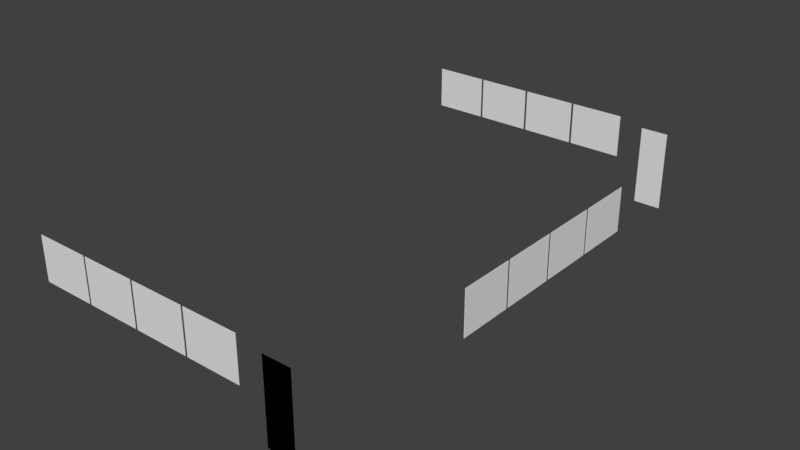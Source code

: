 # Source: base_link.blend  (saved by Blender 2.79.0; exported with 4.5.12 LTS)
import bpy
from mathutils import Matrix  # noqa: F401  (used for matrix-valued properties, if any)

bpy.ops.wm.read_factory_settings(use_empty=True)
scene = bpy.context.scene
scene.name = 'Scene'

# ---- collections
col_collection_1 = bpy.data.collections.new('Collection 1'); scene.collection.children.link(col_collection_1)

# ---- materials (node trees are filled in below, after node groups)
mat_material = bpy.data.materials.new('Material')
mat_material.alpha_threshold = 0.0
mat_material.use_transparent_shadow = False
mat_material.preview_render_type = 'FLAT'
mat_material.roughness = 0.5
mat_material.line_color = (0.0, 0.0, 0.0, 1.0)

# ---- material node trees

# ---- world
world_world = bpy.data.worlds.new('World'); scene.world = world_world
world_world.color = (0.05088, 0.05088, 0.05088)
world_world.use_sun_shadow = False
world_world.sun_shadow_jitter_overblur = 0.0
world_world.cycles.sampling_method = 'MANUAL'

# ---- meshes
me_base_link = bpy.data.meshes.new('base link')
me_base_link.from_pydata([(6.738, -3.137, 1.134), (6.738, -3.137, 2.032), (6.748, -3.137, 1.134), (6.748, -3.137, 2.032), (6.738, -4.274, 1.134), (6.748, -4.274, 1.134), (6.738, -4.274, 2.032), (6.748, -4.274, 2.032), (6.738, -7.836, 1.134), (6.738, -6.699, 1.134), (6.748, -7.836, 1.134), (6.748, -6.699, 1.134), (6.738, -7.836, 2.032), (6.748, -7.836, 2.032), (6.738, -6.699, 2.032), (6.748, -6.699, 2.032), (6.738, -5.512, 1.134), (6.738, -5.512, 2.032), (6.748, -5.512, 1.134), (6.748, -5.512, 2.032), (6.738, -6.648, 1.134), (6.748, -6.648, 1.134), (6.738, -6.648, 2.032), (6.748, -6.648, 2.032), (6.738, -5.461, 1.134), (6.738, -4.325, 1.134), (6.748, -5.461, 1.134), (6.748, -4.325, 1.134), (6.738, -5.461, 2.032), (6.748, -5.461, 2.032), (6.738, -4.325, 2.032), (6.748, -4.325, 2.032), (0.2864, -0.11, 1.134), (0.2864, -0.11, 2.032), (0.2864, -0.1, 1.134), (0.2864, -0.1, 2.032), (1.423, -0.11, 1.134), (1.423, -0.1, 1.134), (1.423, -0.11, 2.032), (1.423, -0.1, 2.032), (4.985, -0.11, 1.134), (3.848, -0.11, 1.134), (4.985, -0.1, 1.134), (3.848, -0.1, 1.134), (4.985, -0.11, 2.032), (4.985, -0.1, 2.032), (3.848, -0.11, 2.032), (3.848, -0.1, 2.032), (2.661, -0.11, 1.134), (2.661, -0.11, 2.032), (2.661, -0.1, 1.134), (2.661, -0.1, 2.032), (3.797, -0.11, 1.134), (3.797, -0.1, 1.134), (3.797, -0.11, 2.032), (3.797, -0.1, 2.032), (2.61, -0.11, 1.134), (1.474, -0.11, 1.134), (2.61, -0.1, 1.134), (1.474, -0.1, 1.134), (2.61, -0.11, 2.032), (2.61, -0.1, 2.032), (1.474, -0.11, 2.032), (1.474, -0.1, 2.032), (0.2864, -10.93, 1.134), (0.2864, -10.93, 2.032), (0.2864, -10.92, 1.134), (0.2864, -10.92, 2.032), (1.423, -10.93, 1.134), (1.423, -10.92, 1.134), (1.423, -10.93, 2.032), (1.423, -10.92, 2.032), (4.985, -10.93, 1.134), (3.848, -10.93, 1.134), (4.985, -10.92, 1.134), (3.848, -10.92, 1.134), (4.985, -10.93, 2.032), (4.985, -10.92, 2.032), (3.848, -10.93, 2.032), (3.848, -10.92, 2.032), (2.661, -10.93, 1.134), (2.661, -10.93, 2.032), (2.661, -10.92, 1.134), (2.661, -10.92, 2.032), (3.797, -10.93, 1.134), (3.797, -10.92, 1.134), (3.797, -10.93, 2.032), (3.797, -10.92, 2.032), (2.61, -10.93, 1.134), (1.474, -10.93, 1.134), (2.61, -10.92, 1.134), (1.474, -10.92, 1.134), (2.61, -10.93, 2.032), (2.61, -10.92, 2.032), (1.474, -10.93, 2.032), (1.474, -10.92, 2.032), (6.08, -10.92, 1.913), (5.506, -10.92, 1.913), (6.08, -10.92, 1.913), (5.506, -10.92, 1.913), (6.08, -10.92, 0.25), (6.08, -10.92, 0.25), (5.506, -10.92, 0.25), (5.506, -10.92, 0.25), (6.08, -0.1123, 1.913), (5.506, -0.1123, 1.913), (6.08, -0.1153, 1.913), (5.506, -0.1153, 1.913), (6.08, -0.1123, 0.25), (6.08, -0.1153, 0.25), (5.506, -0.1123, 0.25), (5.506, -0.1153, 0.25)], [], [(0, 1, 2), (2, 1, 3), (4, 0, 5), (5, 0, 2), (6, 4, 7), (7, 4, 5), (1, 6, 3), (3, 6, 7), (4, 6, 0), (0, 6, 1), (7, 5, 3), (3, 5, 2), (8, 9, 10), (10, 9, 11), (12, 8, 13), (13, 8, 10), (14, 12, 15), (15, 12, 13), (9, 14, 11), (11, 14, 15), (12, 14, 8), (8, 14, 9), (15, 13, 11), (11, 13, 10), (16, 17, 18), (18, 17, 19), (20, 16, 21), (21, 16, 18), (22, 20, 23), (23, 20, 21), (17, 22, 19), (19, 22, 23), (20, 22, 16), (16, 22, 17), (23, 21, 19), (19, 21, 18), (24, 25, 26), (26, 25, 27), (28, 24, 29), (29, 24, 26), (30, 28, 31), (31, 28, 29), (25, 30, 27), (27, 30, 31), (28, 30, 24), (24, 30, 25), (31, 29, 27), (27, 29, 26), (32, 33, 34), (34, 33, 35), (36, 32, 37), (37, 32, 34), (38, 36, 39), (39, 36, 37), (33, 38, 35), (35, 38, 39), (36, 38, 32), (32, 38, 33), (39, 37, 35), (35, 37, 34), (40, 41, 42), (42, 41, 43), (44, 40, 45), (45, 40, 42), (46, 44, 47), (47, 44, 45), (41, 46, 43), (43, 46, 47), (44, 46, 40), (40, 46, 41), (47, 45, 43), (43, 45, 42), (48, 49, 50), (50, 49, 51), (52, 48, 53), (53, 48, 50), (54, 52, 55), (55, 52, 53), (49, 54, 51), (51, 54, 55), (52, 54, 48), (48, 54, 49), (55, 53, 51), (51, 53, 50), (56, 57, 58), (58, 57, 59), (60, 56, 61), (61, 56, 58), (62, 60, 63), (63, 60, 61), (57, 62, 59), (59, 62, 63), (60, 62, 56), (56, 62, 57), (63, 61, 59), (59, 61, 58), (64, 65, 66), (66, 65, 67), (68, 64, 69), (69, 64, 66), (70, 68, 71), (71, 68, 69), (65, 70, 67), (67, 70, 71), (68, 70, 64), (64, 70, 65), (71, 69, 67), (67, 69, 66), (72, 73, 74), (74, 73, 75), (76, 72, 77), (77, 72, 74), (78, 76, 79), (79, 76, 77), (73, 78, 75), (75, 78, 79), (76, 78, 72), (72, 78, 73), (79, 77, 75), (75, 77, 74), (80, 81, 82), (82, 81, 83), (84, 80, 85), (85, 80, 82), (86, 84, 87), (87, 84, 85), (81, 86, 83), (83, 86, 87), (84, 86, 80), (80, 86, 81), (87, 85, 83), (83, 85, 82), (88, 89, 90), (90, 89, 91), (92, 88, 93), (93, 88, 90), (94, 92, 95), (95, 92, 93), (89, 94, 91), (91, 94, 95), (92, 94, 88), (88, 94, 89), (95, 93, 91), (91, 93, 90), (96, 97, 98), (98, 97, 99), (100, 96, 101), (101, 96, 98), (102, 100, 103), (103, 100, 101), (97, 102, 99), (99, 102, 103), (100, 102, 96), (96, 102, 97), (103, 101, 99), (99, 101, 98), (104, 105, 106), (106, 105, 107), (108, 104, 109), (109, 104, 106), (110, 108, 111), (111, 108, 109), (105, 110, 107), (107, 110, 111), (108, 110, 104), (104, 110, 105), (111, 109, 107), (107, 109, 106)])
_uv = me_base_link.uv_layers.new(name='UVMap')
_uv.uv.foreach_set('vector', [-4.528, 2.752, -4.528, 1.996, -4.519, 2.752, -4.519, 2.752, -4.528, 1.996, -4.519, 1.996, -4.636, 2.952, -4.636, 1.996, -4.627, 2.952, -4.627, 2.952, -4.636, 1.996, -4.627, 1.996, -4.528, 1.996, -4.528, 2.752, -4.537, 1.996, -4.537, 1.996, -4.528, 2.752, -4.537, 2.752, -4.697, 2.952, -4.697, 1.996, -4.689, 2.952, -4.689, 2.952, -4.697, 1.996, -4.689, 1.996, -4.554, 1.996, -5.34, 1.996, -4.554, 1.04, -4.554, 1.04, -5.34, 1.996, -5.34, 1.04, -2.197, -1.828, -1.411, -1.828, -2.197, -0.8718, -2.197, -0.8718, -1.411, -1.828, -1.411, -0.8718, -4.645, 2.952, -4.645, 1.996, -4.636, 2.952, -4.636, 2.952, -4.645, 1.996, -4.636, 1.996, -4.484, 1.996, -4.484, 2.752, -4.493, 1.996, -4.493, 1.996, -4.484, 2.752, -4.493, 2.752, -4.671, 2.952, -4.671, 1.996, -4.662, 2.952, -4.662, 2.952, -4.671, 1.996, -4.662, 1.996, -4.502, 2.752, -4.502, 1.996, -4.493, 2.752, -4.493, 2.752, -4.502, 1.996, -4.493, 1.996, -1.411, -0.8718, -1.411, -1.828, -0.6249, -0.8718, -0.6249, -0.8718, -1.411, -1.828, -0.6249, -1.828, -2.982, 1.04, -2.982, 0.08409, -2.197, 1.04, -2.197, 1.04, -2.982, 0.08409, -2.197, 0.08409, -4.51, 2.752, -4.51, 1.996, -4.502, 2.752, -4.502, 2.752, -4.51, 1.996, -4.502, 1.996, -4.654, 2.952, -4.654, 1.996, -4.645, 2.952, -4.645, 2.952, -4.654, 1.996, -4.645, 1.996, -4.537, 1.996, -4.537, 2.752, -4.545, 1.996, -4.545, 1.996, -4.537, 2.752, -4.545, 2.752, -4.68, 2.952, -4.68, 1.996, -4.671, 2.952, -4.671, 2.952, -4.68, 1.996, -4.671, 1.996, -0.6249, 1.996, -1.411, 1.996, -0.6249, 1.04, -0.6249, 1.04, -1.411, 1.996, -1.411, 1.04, -1.411, 0.08409, -0.6249, 0.08409, -1.411, 1.04, -1.411, 1.04, -0.6249, 0.08409, -0.6249, 1.04, -4.662, 2.952, -4.662, 1.996, -4.654, 2.952, -4.654, 2.952, -4.662, 1.996, -4.654, 1.996, -4.545, 1.996, -4.545, 2.752, -4.554, 1.996, -4.554, 1.996, -4.545, 2.752, -4.554, 2.752, -4.689, 2.952, -4.689, 1.996, -4.68, 2.952, -4.68, 2.952, -4.689, 1.996, -4.68, 1.996, -4.519, 2.752, -4.519, 1.996, -4.51, 2.752, -4.51, 2.752, -4.519, 1.996, -4.51, 1.996, -2.197, 1.996, -2.197, 1.04, -1.411, 1.996, -1.411, 1.996, -2.197, 1.04, -1.411, 1.04, -3.768, 1.996, -3.768, 1.04, -2.982, 1.996, -2.982, 1.996, -3.768, 1.04, -2.982, 1.04, -4.449, 1.996, -4.449, 2.752, -4.458, 1.996, -4.458, 1.996, -4.449, 2.752, -4.458, 2.752, -4.732, 1.996, -4.732, 2.952, -4.741, 1.996, -4.741, 1.996, -4.732, 2.952, -4.741, 2.952, -4.44, 2.752, -4.44, 1.996, -4.432, 2.752, -4.432, 2.752, -4.44, 1.996, -4.432, 1.996, -4.75, 2.952, -4.75, 1.996, -4.741, 2.952, -4.741, 2.952, -4.75, 1.996, -4.741, 1.996, -4.554, 1.04, -3.768, 1.04, -4.554, 1.996, -4.554, 1.996, -3.768, 1.04, -3.768, 1.996, -3.768, 0.08409, -2.982, 0.08409, -3.768, 1.04, -3.768, 1.04, -2.982, 0.08409, -2.982, 1.04, -4.75, 1.996, -4.75, 2.952, -4.759, 1.996, -4.759, 1.996, -4.75, 2.952, -4.759, 2.952, -4.449, 2.752, -4.449, 1.996, -4.44, 2.752, -4.44, 2.752, -4.449, 1.996, -4.44, 1.996, -4.767, 2.952, -4.767, 1.996, -4.759, 2.952, -4.759, 2.952, -4.767, 1.996, -4.759, 1.996, -4.458, 1.996, -4.458, 2.752, -4.467, 1.996, -4.467, 1.996, -4.458, 2.752, -4.467, 2.752, -2.197, 1.04, -2.197, 1.996, -2.982, 1.04, -2.982, 1.04, -2.197, 1.996, -2.982, 1.996, -4.554, 1.04, -4.554, 0.08409, -3.768, 1.04, -3.768, 1.04, -4.554, 0.08409, -3.768, 0.08409, -4.467, 1.996, -4.467, 2.752, -4.475, 1.996, -4.475, 1.996, -4.467, 2.752, -4.475, 2.752, -4.697, 1.996, -4.697, 2.952, -4.706, 1.996, -4.706, 1.996, -4.697, 2.952, -4.706, 2.952, -4.423, 2.752, -4.423, 1.996, -4.414, 2.752, -4.414, 2.752, -4.423, 1.996, -4.414, 1.996, -4.724, 2.952, -4.724, 1.996, -4.715, 2.952, -4.715, 2.952, -4.724, 1.996, -4.715, 1.996, -2.982, -1.828, -2.197, -1.828, -2.982, -0.8718, -2.982, -0.8718, -2.197, -1.828, -2.197, -0.8718, -3.768, 0.08409, -4.554, 0.08409, -3.768, -0.8718, -3.768, -0.8718, -4.554, 0.08409, -4.554, -0.8718, -4.706, 1.996, -4.706, 2.952, -4.715, 1.996, -4.715, 1.996, -4.706, 2.952, -4.715, 2.952, -4.432, 2.752, -4.432, 1.996, -4.423, 2.752, -4.423, 2.752, -4.432, 1.996, -4.423, 1.996, -4.732, 2.952, -4.732, 1.996, -4.724, 2.952, -4.724, 2.952, -4.732, 1.996, -4.724, 1.996, -4.484, 2.752, -4.484, 1.996, -4.475, 2.752, -4.475, 2.752, -4.484, 1.996, -4.475, 1.996, -1.411, 0.08409, -1.411, 1.04, -2.197, 0.08409, -2.197, 0.08409, -1.411, 1.04, -2.197, 1.04, -5.34, 1.04, -5.34, 0.08409, -4.554, 1.04, -4.554, 1.04, -5.34, 0.08409, -4.554, 0.08409, -4.584, 1.996, -4.584, 2.752, -4.592, 1.996, -4.592, 1.996, -4.584, 2.752, -4.592, 2.752, -4.811, 2.952, -4.811, 1.996, -4.802, 2.952, -4.802, 2.952, -4.811, 1.996, -4.802, 1.996, -4.566, 1.996, -4.566, 2.752, -4.575, 1.996, -4.575, 1.996, -4.566, 2.752, -4.575, 2.752, -4.811, 1.996, -4.811, 2.952, -4.82, 1.996, -4.82, 1.996, -4.811, 2.952, -4.82, 2.952, -2.982, -0.8718, -2.197, -0.8718, -2.982, 0.08409, -2.982, 0.08409, -2.197, -0.8718, -2.197, 0.08409, -1.411, -0.8718, -0.6249, -0.8718, -1.411, 0.08409, -1.411, 0.08409, -0.6249, -0.8718, -0.6249, 0.08409, -4.837, 2.952, -4.837, 1.996, -4.829, 2.952, -4.829, 2.952, -4.837, 1.996, -4.829, 1.996, -4.557, 1.996, -4.557, 2.752, -4.566, 1.996, -4.566, 1.996, -4.557, 2.752, -4.566, 2.752, -4.767, 1.996, -4.767, 2.952, -4.776, 1.996, -4.776, 1.996, -4.767, 2.952, -4.776, 2.952, -4.592, 1.996, -4.592, 2.752, -4.601, 1.996, -4.601, 1.996, -4.592, 2.752, -4.601, 2.752, -1.411, -0.8718, -1.411, 0.08409, -2.197, -0.8718, -2.197, -0.8718, -1.411, 0.08409, -2.197, 0.08409, -3.768, -1.828, -3.768, -0.8718, -4.554, -1.828, -4.554, -1.828, -3.768, -0.8718, -4.554, -0.8718, -4.601, 1.996, -4.601, 2.752, -4.61, 1.996, -4.61, 1.996, -4.601, 2.752, -4.61, 2.752, -4.794, 2.952, -4.794, 1.996, -4.785, 2.952, -4.785, 2.952, -4.794, 1.996, -4.785, 1.996, -4.61, 1.996, -4.61, 2.752, -4.619, 1.996, -4.619, 1.996, -4.61, 2.752, -4.619, 2.752, -4.794, 1.996, -4.794, 2.952, -4.802, 1.996, -4.802, 1.996, -4.794, 2.952, -4.802, 2.952, -3.768, -0.8718, -2.982, -0.8718, -3.768, 0.08409, -3.768, 0.08409, -2.982, -0.8718, -2.982, 0.08409, -4.554, -0.8718, -5.34, -0.8718, -4.554, -1.828, -4.554, -1.828, -5.34, -0.8718, -5.34, -1.828, -4.785, 2.952, -4.785, 1.996, -4.776, 2.952, -4.776, 2.952, -4.785, 1.996, -4.776, 1.996, -4.575, 1.996, -4.575, 2.752, -4.584, 1.996, -4.584, 1.996, -4.575, 2.752, -4.584, 2.752, -4.82, 1.996, -4.82, 2.952, -4.829, 1.996, -4.829, 1.996, -4.82, 2.952, -4.829, 2.952, -4.627, 2.752, -4.627, 1.996, -4.619, 2.752, -4.619, 2.752, -4.627, 1.996, -4.619, 1.996, -2.982, -1.828, -2.982, -0.8718, -3.768, -1.828, -3.768, -1.828, -2.982, -0.8718, -3.768, -0.8718, -4.554, -0.8718, -4.554, 0.08409, -5.34, -0.8718, -5.34, -0.8718, -4.554, 0.08409, -5.34, 0.08409, -4.411, 2.479, -4.411, 1.996, -4.409, 2.479, -4.409, 2.479, -4.411, 1.996, -4.409, 1.996, -0.1199, -0.429, -0.1199, -1.828, -0.1173, -0.429, -0.1173, -0.429, -0.1199, -1.828, -0.1173, -1.828, -4.406, 1.996, -4.406, 2.479, -4.409, 1.996, -4.409, 1.996, -4.406, 2.479, -4.409, 2.479, -0.1199, 0.9698, -0.1199, 2.369, -0.1225, 0.9698, -0.1225, 0.9698, -0.1199, 2.369, -0.1225, 2.369, -0.1225, 2.439, -0.6249, 2.439, -0.1225, 1.04, -0.1225, 1.04, -0.6249, 2.439, -0.6249, 1.04, -4.837, 3.395, -5.34, 3.395, -4.837, 1.996, -4.837, 1.996, -5.34, 3.395, -5.34, 1.996, -4.554, 1.996, -4.554, 2.479, -4.557, 1.996, -4.557, 1.996, -4.554, 2.479, -4.557, 2.479, -0.1199, -0.429, -0.1199, 0.9698, -0.1225, -0.429, -0.1225, -0.429, -0.1199, 0.9698, -0.1225, 0.9698, -4.414, 2.479, -4.414, 1.996, -4.411, 2.479, -4.411, 2.479, -4.414, 1.996, -4.411, 1.996, -0.1199, -1.828, -0.1199, -0.429, -0.1225, -1.828, -0.1225, -1.828, -0.1199, -0.429, -0.1225, -0.429, -0.1225, -0.429, -0.6249, -0.429, -0.1225, -1.828, -0.1225, -1.828, -0.6249, -0.429, -0.6249, -1.828, -0.1225, 0.9698, -0.6249, 0.9698, -0.1225, -0.429, -0.1225, -0.429, -0.6249, 0.9698, -0.6249, -0.429])
me_base_link.materials.append(mat_material)
me_base_link.use_remesh_preserve_volume = False
me_base_link.use_remesh_preserve_attributes = False
me_base_link.use_mirror_vertex_groups = False
me_base_link.update()

# ---- objects
ob_base_link = bpy.data.objects.new('base link', me_base_link)

# ---- transforms, parenting, visibility, modifiers, constraints
ob_base_link.location = (0.0, 0.0, 0.0)
ob_base_link.lineart.crease_threshold = 0.0

# ---- collection membership
col_collection_1.objects.link(ob_base_link)

# ---- scene / render settings (as saved in the file)
scene.frame_start = 1; scene.frame_end = 250; scene.frame_set(1)
scene.render.engine = 'BLENDER_EEVEE_NEXT'
scene.render.resolution_percentage = 50
scene.render.dither_intensity = 0.0
scene.cycles.use_denoising = False
scene.cycles.samples = 128
scene.cycles.sampling_pattern = 'TABULATED_SOBOL'
scene.cycles.use_adaptive_sampling = False
scene.cycles.use_light_tree = False
scene.cycles.blur_glossy = 0.0
scene.cycles.sample_clamp_indirect = 0.0
scene.view_settings.view_transform = 'Standard'
bpy.context.view_layer.update()

# ---- added for rendering (the .blend has no active camera and no usable light): camera, sun
cam_auto = bpy.data.cameras.new('AutoCamera')
cam_auto.lens = 50.0
cam_auto.sensor_width = 36.0
cam_auto.clip_end = 1000.0
ob_auto_camera = bpy.data.objects.new('AutoCamera', cam_auto)
scene.collection.objects.link(ob_auto_camera)
ob_auto_camera.location = (15.303, -19.6588, 10.5697)
ob_auto_camera.rotation_euler = (1.09748, -7.21219e-08, 0.694738)
scene.camera = ob_auto_camera
light_auto_sun = bpy.data.lights.new('AutoSun', 'SUN')
light_auto_sun.energy = 3.0
light_auto_sun.angle = 0.0523599
ob_auto_sun = bpy.data.objects.new('AutoSun', light_auto_sun)
scene.collection.objects.link(ob_auto_sun)
ob_auto_sun.rotation_euler = (0.872665, 0.174533, 0.523599)
bpy.context.view_layer.update()
